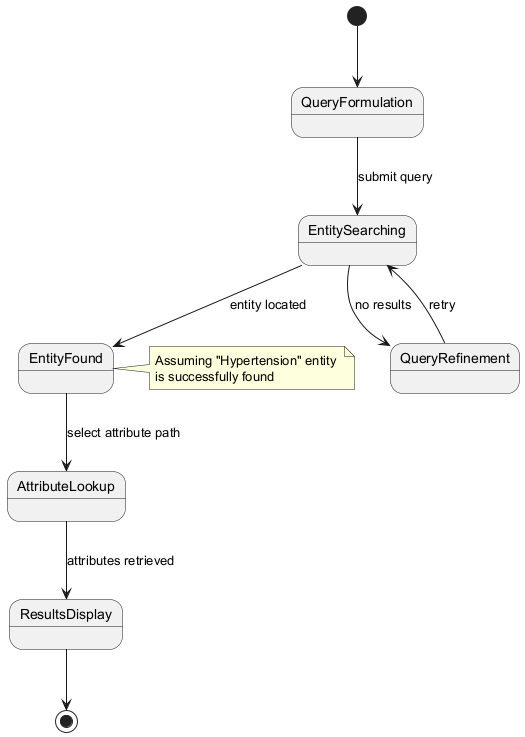

The diagram above was rendered by PlantUML. Its source (embedded in the PNG):
@startuml
[*] --> QueryFormulation
QueryFormulation --> EntitySearching : submit query
EntitySearching --> EntityFound : entity located
EntitySearching --> QueryRefinement : no results
QueryRefinement --> EntitySearching : retry
EntityFound --> AttributeLookup : select attribute path
AttributeLookup --> ResultsDisplay : attributes retrieved
ResultsDisplay --> [*]

note right of EntityFound
  Assuming "Hypertension" entity 
  is successfully found
endnote
@enduml